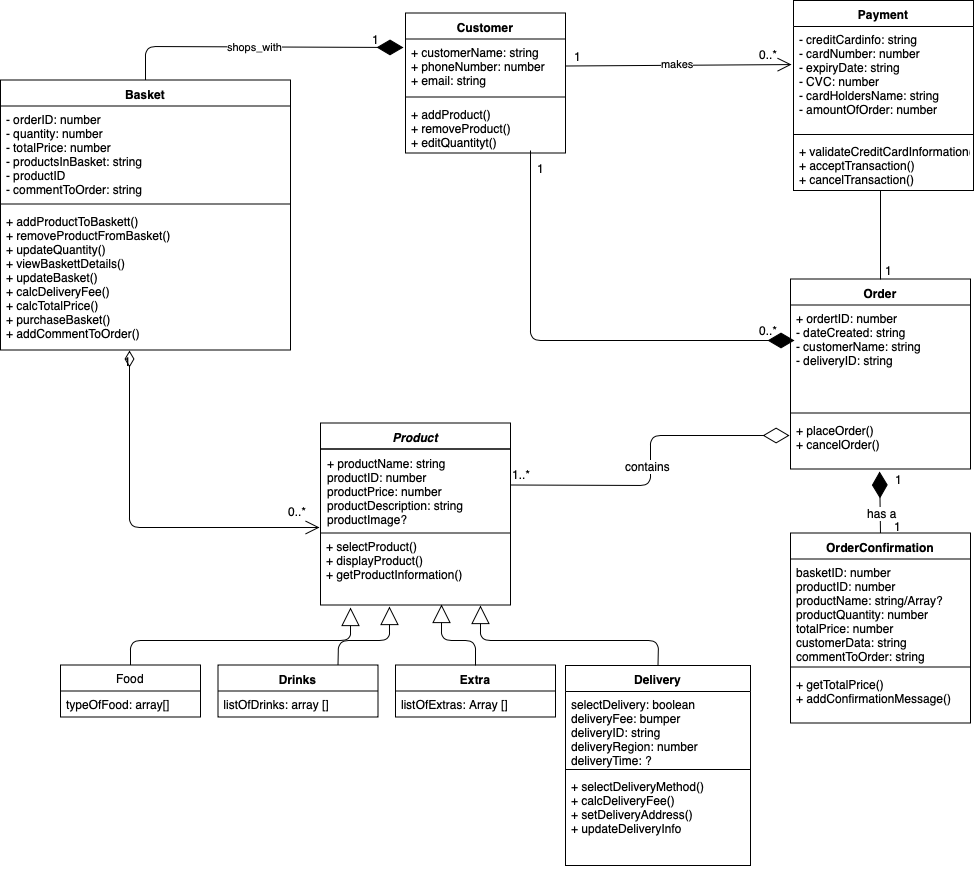

The diagram above was exported from draw.io. Its source (the exported page's mxGraphModel, read from the mxfile embedded in the PNG):
<mxGraphModel dx="2566" dy="814" grid="1" gridSize="10" guides="1" tooltips="1" connect="1" arrows="1" fold="1" page="1" pageScale="1" pageWidth="1169" pageHeight="827" math="0" shadow="0">
  <root>
    <mxCell id="0" />
    <mxCell id="1" parent="0" />
    <mxCell id="WKTzoyoX9BQ7uApisoEN-5" value="Product" style="swimlane;fontStyle=3;align=center;verticalAlign=top;childLayout=stackLayout;horizontal=1;startSize=26;horizontalStack=0;resizeParent=1;resizeParentMax=0;resizeLast=0;collapsible=1;marginBottom=0;" parent="1" vertex="1">
      <mxGeometry x="290" y="422.5" width="190" height="182" as="geometry" />
    </mxCell>
    <mxCell id="WKTzoyoX9BQ7uApisoEN-8" value="+ productName: string &#10;productID: number&#10;productPrice: number&#10;productDescription: string&#10;productImage?" style="text;strokeColor=#000000;fillColor=none;align=left;verticalAlign=top;spacingLeft=4;spacingRight=4;overflow=hidden;rotatable=0;points=[[0,0.5],[1,0.5]];portConstraint=eastwest;" parent="WKTzoyoX9BQ7uApisoEN-5" vertex="1">
      <mxGeometry y="26" width="190" height="84" as="geometry" />
    </mxCell>
    <mxCell id="WKTzoyoX9BQ7uApisoEN-6" value="+ selectProduct()&#10;+ displayProduct()&#10;+ getProductInformation()" style="text;strokeColor=none;fillColor=none;align=left;verticalAlign=top;spacingLeft=4;spacingRight=4;overflow=hidden;rotatable=0;points=[[0,0.5],[1,0.5]];portConstraint=eastwest;" parent="WKTzoyoX9BQ7uApisoEN-5" vertex="1">
      <mxGeometry y="110" width="190" height="72" as="geometry" />
    </mxCell>
    <mxCell id="WKTzoyoX9BQ7uApisoEN-38" value="Basket" style="swimlane;fontStyle=1;align=center;verticalAlign=top;childLayout=stackLayout;horizontal=1;startSize=26;horizontalStack=0;resizeParent=1;resizeParentMax=0;resizeLast=0;collapsible=1;marginBottom=0;" parent="1" vertex="1">
      <mxGeometry x="-30" y="79.5" width="290" height="270" as="geometry" />
    </mxCell>
    <mxCell id="WKTzoyoX9BQ7uApisoEN-39" value="- orderID: number&#10;- quantity: number&#10;- totalPrice: number&#10;- productsInBasket: string&#10;- productID&#10;- commentToOrder: string&#10;&#10;" style="text;strokeColor=none;fillColor=none;align=left;verticalAlign=top;spacingLeft=4;spacingRight=4;overflow=hidden;rotatable=0;points=[[0,0.5],[1,0.5]];portConstraint=eastwest;" parent="WKTzoyoX9BQ7uApisoEN-38" vertex="1">
      <mxGeometry y="26" width="290" height="94" as="geometry" />
    </mxCell>
    <mxCell id="WKTzoyoX9BQ7uApisoEN-40" value="" style="line;strokeWidth=1;fillColor=none;align=left;verticalAlign=middle;spacingTop=-1;spacingLeft=3;spacingRight=3;rotatable=0;labelPosition=right;points=[];portConstraint=eastwest;" parent="WKTzoyoX9BQ7uApisoEN-38" vertex="1">
      <mxGeometry y="120" width="290" height="8" as="geometry" />
    </mxCell>
    <mxCell id="WKTzoyoX9BQ7uApisoEN-41" value="+ addProductToBaskett()&#10;+ removeProductFromBasket()&#10;+ updateQuantity()&#10;+ viewBaskettDetails()&#10;+ updateBasket()&#10;+ calcDeliveryFee()&#10;+ calcTotalPrice()&#10;+ purchaseBasket()&#10;+ addCommentToOrder()&#10;" style="text;strokeColor=none;fillColor=none;align=left;verticalAlign=top;spacingLeft=4;spacingRight=4;overflow=hidden;rotatable=0;points=[[0,0.5],[1,0.5]];portConstraint=eastwest;" parent="WKTzoyoX9BQ7uApisoEN-38" vertex="1">
      <mxGeometry y="128" width="290" height="142" as="geometry" />
    </mxCell>
    <mxCell id="WKTzoyoX9BQ7uApisoEN-42" value="Payment" style="swimlane;fontStyle=1;align=center;verticalAlign=top;childLayout=stackLayout;horizontal=1;startSize=26;horizontalStack=0;resizeParent=1;resizeParentMax=0;resizeLast=0;collapsible=1;marginBottom=0;strokeColor=#000000;" parent="1" vertex="1">
      <mxGeometry x="763" width="180" height="190" as="geometry" />
    </mxCell>
    <mxCell id="WKTzoyoX9BQ7uApisoEN-43" value="- creditCardinfo: string&#10;- cardNumber: number&#10;- expiryDate: string&#10;- CVC: number&#10;- cardHoldersName: string&#10;- amountOfOrder: number" style="text;strokeColor=none;fillColor=none;align=left;verticalAlign=top;spacingLeft=4;spacingRight=4;overflow=hidden;rotatable=0;points=[[0,0.5],[1,0.5]];portConstraint=eastwest;" parent="WKTzoyoX9BQ7uApisoEN-42" vertex="1">
      <mxGeometry y="26" width="180" height="104" as="geometry" />
    </mxCell>
    <mxCell id="WKTzoyoX9BQ7uApisoEN-44" value="" style="line;strokeWidth=1;fillColor=none;align=left;verticalAlign=middle;spacingTop=-1;spacingLeft=3;spacingRight=3;rotatable=0;labelPosition=right;points=[];portConstraint=eastwest;" parent="WKTzoyoX9BQ7uApisoEN-42" vertex="1">
      <mxGeometry y="130" width="180" height="8" as="geometry" />
    </mxCell>
    <mxCell id="WKTzoyoX9BQ7uApisoEN-45" value="+ validateCreditCardInformation()&#10;+ acceptTransaction()&#10;+ cancelTransaction()" style="text;strokeColor=none;fillColor=none;align=left;verticalAlign=top;spacingLeft=4;spacingRight=4;overflow=hidden;rotatable=0;points=[[0,0.5],[1,0.5]];portConstraint=eastwest;" parent="WKTzoyoX9BQ7uApisoEN-42" vertex="1">
      <mxGeometry y="138" width="180" height="52" as="geometry" />
    </mxCell>
    <mxCell id="_W1IMvBsjATDuYvXSzq6-1" value="Drinks" style="swimlane;fontStyle=1;align=center;verticalAlign=top;childLayout=stackLayout;horizontal=1;startSize=26;horizontalStack=0;resizeParent=1;resizeParentMax=0;resizeLast=0;collapsible=1;marginBottom=0;" parent="1" vertex="1">
      <mxGeometry x="187.5" y="664.5" width="160" height="52" as="geometry" />
    </mxCell>
    <mxCell id="_W1IMvBsjATDuYvXSzq6-2" value="listOfDrinks: array []" style="text;strokeColor=none;fillColor=none;align=left;verticalAlign=top;spacingLeft=4;spacingRight=4;overflow=hidden;rotatable=0;points=[[0,0.5],[1,0.5]];portConstraint=eastwest;" parent="_W1IMvBsjATDuYvXSzq6-1" vertex="1">
      <mxGeometry y="26" width="160" height="26" as="geometry" />
    </mxCell>
    <mxCell id="_W1IMvBsjATDuYvXSzq6-14" value="Extra" style="swimlane;fontStyle=1;align=center;verticalAlign=top;childLayout=stackLayout;horizontal=1;startSize=26;horizontalStack=0;resizeParent=1;resizeParentMax=0;resizeLast=0;collapsible=1;marginBottom=0;" parent="1" vertex="1">
      <mxGeometry x="365" y="664.5" width="160" height="52" as="geometry" />
    </mxCell>
    <mxCell id="_W1IMvBsjATDuYvXSzq6-15" value="listOfExtras: Array []" style="text;strokeColor=none;fillColor=none;align=left;verticalAlign=top;spacingLeft=4;spacingRight=4;overflow=hidden;rotatable=0;points=[[0,0.5],[1,0.5]];portConstraint=eastwest;" parent="_W1IMvBsjATDuYvXSzq6-14" vertex="1">
      <mxGeometry y="26" width="160" height="26" as="geometry" />
    </mxCell>
    <mxCell id="_W1IMvBsjATDuYvXSzq6-18" value="Delivery" style="swimlane;fontStyle=1;align=center;verticalAlign=top;childLayout=stackLayout;horizontal=1;startSize=26;horizontalStack=0;resizeParent=1;resizeParentMax=0;resizeLast=0;collapsible=1;marginBottom=0;" parent="1" vertex="1">
      <mxGeometry x="535" y="665" width="185" height="200" as="geometry" />
    </mxCell>
    <mxCell id="BTT1Wvnna2sYC3ly7T8T-30" value="" style="endArrow=block;endSize=16;endFill=0;html=1;entryX=0.637;entryY=0.993;entryDx=0;entryDy=0;entryPerimeter=0;" parent="_W1IMvBsjATDuYvXSzq6-18" target="WKTzoyoX9BQ7uApisoEN-6" edge="1">
      <mxGeometry width="160" relative="1" as="geometry">
        <mxPoint x="-90" as="sourcePoint" />
        <mxPoint x="70" as="targetPoint" />
        <Array as="points">
          <mxPoint x="-90" y="-25" />
          <mxPoint x="-124" y="-25" />
        </Array>
      </mxGeometry>
    </mxCell>
    <mxCell id="_W1IMvBsjATDuYvXSzq6-19" value="selectDelivery: boolean&#10;deliveryFee: bumper&#10;deliveryID: string&#10;deliveryRegion: number&#10;deliveryTime: ?" style="text;strokeColor=none;fillColor=none;align=left;verticalAlign=top;spacingLeft=4;spacingRight=4;overflow=hidden;rotatable=0;points=[[0,0.5],[1,0.5]];portConstraint=eastwest;" parent="_W1IMvBsjATDuYvXSzq6-18" vertex="1">
      <mxGeometry y="26" width="185" height="74" as="geometry" />
    </mxCell>
    <mxCell id="_W1IMvBsjATDuYvXSzq6-20" value="" style="line;strokeWidth=1;fillColor=none;align=left;verticalAlign=middle;spacingTop=-1;spacingLeft=3;spacingRight=3;rotatable=0;labelPosition=right;points=[];portConstraint=eastwest;" parent="_W1IMvBsjATDuYvXSzq6-18" vertex="1">
      <mxGeometry y="100" width="185" height="8" as="geometry" />
    </mxCell>
    <mxCell id="_W1IMvBsjATDuYvXSzq6-21" value="+ selectDeliveryMethod()&#10;+ calcDeliveryFee()&#10;+ setDeliveryAddress()&#10;+ updateDeliveryInfo" style="text;strokeColor=none;fillColor=none;align=left;verticalAlign=top;spacingLeft=4;spacingRight=4;overflow=hidden;rotatable=0;points=[[0,0.5],[1,0.5]];portConstraint=eastwest;" parent="_W1IMvBsjATDuYvXSzq6-18" vertex="1">
      <mxGeometry y="108" width="185" height="92" as="geometry" />
    </mxCell>
    <mxCell id="_W1IMvBsjATDuYvXSzq6-79" value="Food" style="swimlane;fontStyle=0;childLayout=stackLayout;horizontal=1;startSize=26;fillColor=none;horizontalStack=0;resizeParent=1;resizeParentMax=0;resizeLast=0;collapsible=1;marginBottom=0;" parent="1" vertex="1">
      <mxGeometry x="30" y="664.5" width="140" height="52" as="geometry" />
    </mxCell>
    <mxCell id="_W1IMvBsjATDuYvXSzq6-80" value="typeOfFood: array[]" style="text;strokeColor=none;fillColor=none;align=left;verticalAlign=top;spacingLeft=4;spacingRight=4;overflow=hidden;rotatable=0;points=[[0,0.5],[1,0.5]];portConstraint=eastwest;" parent="_W1IMvBsjATDuYvXSzq6-79" vertex="1">
      <mxGeometry y="26" width="140" height="26" as="geometry" />
    </mxCell>
    <mxCell id="QPRbfnBizexgPWACVOTy-3" value="Order" style="swimlane;fontStyle=1;align=center;verticalAlign=top;childLayout=stackLayout;horizontal=1;startSize=26;horizontalStack=0;resizeParent=1;resizeParentMax=0;resizeLast=0;collapsible=1;marginBottom=0;strokeColor=#000000;" parent="1" vertex="1">
      <mxGeometry x="760" y="278.5" width="180" height="190" as="geometry" />
    </mxCell>
    <mxCell id="QPRbfnBizexgPWACVOTy-4" value="+ ordertID: number&#10;- dateCreated: string&#10;- customerName: string&#10;- deliveryID: string" style="text;strokeColor=none;fillColor=none;align=left;verticalAlign=top;spacingLeft=4;spacingRight=4;overflow=hidden;rotatable=0;points=[[0,0.5],[1,0.5]];portConstraint=eastwest;" parent="QPRbfnBizexgPWACVOTy-3" vertex="1">
      <mxGeometry y="26" width="180" height="104" as="geometry" />
    </mxCell>
    <mxCell id="QPRbfnBizexgPWACVOTy-5" value="" style="line;strokeWidth=1;fillColor=none;align=left;verticalAlign=middle;spacingTop=-1;spacingLeft=3;spacingRight=3;rotatable=0;labelPosition=right;points=[];portConstraint=eastwest;" parent="QPRbfnBizexgPWACVOTy-3" vertex="1">
      <mxGeometry y="130" width="180" height="8" as="geometry" />
    </mxCell>
    <mxCell id="QPRbfnBizexgPWACVOTy-6" value="+ placeOrder()&#10;+ cancelOrder()" style="text;strokeColor=none;fillColor=none;align=left;verticalAlign=top;spacingLeft=4;spacingRight=4;overflow=hidden;rotatable=0;points=[[0,0.5],[1,0.5]];portConstraint=eastwest;" parent="QPRbfnBizexgPWACVOTy-3" vertex="1">
      <mxGeometry y="138" width="180" height="52" as="geometry" />
    </mxCell>
    <mxCell id="QPRbfnBizexgPWACVOTy-7" value="OrderConfirmation" style="swimlane;fontStyle=1;align=center;verticalAlign=top;childLayout=stackLayout;horizontal=1;startSize=26;horizontalStack=0;resizeParent=1;resizeParentMax=0;resizeLast=0;collapsible=1;marginBottom=0;strokeColor=#000000;" parent="1" vertex="1">
      <mxGeometry x="760" y="532.5" width="180" height="190" as="geometry" />
    </mxCell>
    <mxCell id="QPRbfnBizexgPWACVOTy-8" value="basketID: number&#10;productID: number&#10;productName: string/Array?&#10;productQuantity: number&#10;totalPrice: number&#10;customerData: string&#10;commentToOrder: string" style="text;strokeColor=none;fillColor=none;align=left;verticalAlign=top;spacingLeft=4;spacingRight=4;overflow=hidden;rotatable=0;points=[[0,0.5],[1,0.5]];portConstraint=eastwest;" parent="QPRbfnBizexgPWACVOTy-7" vertex="1">
      <mxGeometry y="26" width="180" height="104" as="geometry" />
    </mxCell>
    <mxCell id="QPRbfnBizexgPWACVOTy-9" value="" style="line;strokeWidth=1;fillColor=none;align=left;verticalAlign=middle;spacingTop=-1;spacingLeft=3;spacingRight=3;rotatable=0;labelPosition=right;points=[];portConstraint=eastwest;" parent="QPRbfnBizexgPWACVOTy-7" vertex="1">
      <mxGeometry y="130" width="180" height="8" as="geometry" />
    </mxCell>
    <mxCell id="QPRbfnBizexgPWACVOTy-10" value="+ getTotalPrice()&#10;+ addConfirmationMessage()" style="text;strokeColor=none;fillColor=none;align=left;verticalAlign=top;spacingLeft=4;spacingRight=4;overflow=hidden;rotatable=0;points=[[0,0.5],[1,0.5]];portConstraint=eastwest;" parent="QPRbfnBizexgPWACVOTy-7" vertex="1">
      <mxGeometry y="138" width="180" height="52" as="geometry" />
    </mxCell>
    <mxCell id="BTT1Wvnna2sYC3ly7T8T-4" value="shops_with" style="endArrow=diamondThin;endFill=1;endSize=24;html=1;exitX=0.5;exitY=0;exitDx=0;exitDy=0;" parent="1" source="WKTzoyoX9BQ7uApisoEN-38" edge="1">
      <mxGeometry width="160" relative="1" as="geometry">
        <mxPoint x="110" y="46" as="sourcePoint" />
        <mxPoint x="373" y="47" as="targetPoint" />
        <Array as="points">
          <mxPoint x="115" y="46" />
        </Array>
      </mxGeometry>
    </mxCell>
    <mxCell id="BTT1Wvnna2sYC3ly7T8T-21" value="1&lt;br&gt;" style="text;html=1;resizable=0;points=[];autosize=1;align=left;verticalAlign=top;spacingTop=-4;" parent="1" vertex="1">
      <mxGeometry x="92" y="351.5" width="20" height="10" as="geometry" />
    </mxCell>
    <mxCell id="BTT1Wvnna2sYC3ly7T8T-22" value="0..*" style="text;html=1;resizable=0;points=[];autosize=1;align=left;verticalAlign=top;spacingTop=-4;" parent="1" vertex="1">
      <mxGeometry x="256" y="502" width="30" height="10" as="geometry" />
    </mxCell>
    <mxCell id="BTT1Wvnna2sYC3ly7T8T-23" value="1" style="text;html=1;resizable=0;points=[];autosize=1;align=left;verticalAlign=top;spacingTop=-4;" parent="1" vertex="1">
      <mxGeometry x="340" y="30" width="20" height="10" as="geometry" />
    </mxCell>
    <mxCell id="BTT1Wvnna2sYC3ly7T8T-26" value="" style="endArrow=block;endSize=16;endFill=0;html=1;exitX=0.5;exitY=0;exitDx=0;exitDy=0;entryX=0.158;entryY=1.035;entryDx=0;entryDy=0;entryPerimeter=0;" parent="1" source="_W1IMvBsjATDuYvXSzq6-79" target="WKTzoyoX9BQ7uApisoEN-6" edge="1">
      <mxGeometry width="160" relative="1" as="geometry">
        <mxPoint x="35" y="560" as="sourcePoint" />
        <mxPoint x="195" y="560" as="targetPoint" />
        <Array as="points">
          <mxPoint x="100" y="640" />
          <mxPoint x="320" y="640" />
        </Array>
      </mxGeometry>
    </mxCell>
    <mxCell id="BTT1Wvnna2sYC3ly7T8T-28" value="" style="endArrow=block;endSize=16;endFill=0;html=1;entryX=0.363;entryY=1.021;entryDx=0;entryDy=0;entryPerimeter=0;exitX=0.75;exitY=0;exitDx=0;exitDy=0;" parent="1" source="_W1IMvBsjATDuYvXSzq6-1" target="WKTzoyoX9BQ7uApisoEN-6" edge="1">
      <mxGeometry width="160" relative="1" as="geometry">
        <mxPoint x="270" y="657" as="sourcePoint" />
        <mxPoint x="440" y="657" as="targetPoint" />
        <Array as="points">
          <mxPoint x="308" y="640" />
          <mxPoint x="359" y="640" />
        </Array>
      </mxGeometry>
    </mxCell>
    <mxCell id="BTT1Wvnna2sYC3ly7T8T-29" style="edgeStyle=none;rounded=0;orthogonalLoop=1;jettySize=auto;html=1;entryX=0.5;entryY=0;entryDx=0;entryDy=0;" parent="1" source="_W1IMvBsjATDuYvXSzq6-1" target="_W1IMvBsjATDuYvXSzq6-1" edge="1">
      <mxGeometry relative="1" as="geometry" />
    </mxCell>
    <mxCell id="BTT1Wvnna2sYC3ly7T8T-31" value="" style="endArrow=block;endSize=16;endFill=0;html=1;exitX=0.5;exitY=0;exitDx=0;exitDy=0;entryX=0.842;entryY=1.007;entryDx=0;entryDy=0;entryPerimeter=0;" parent="1" source="_W1IMvBsjATDuYvXSzq6-18" target="WKTzoyoX9BQ7uApisoEN-6" edge="1">
      <mxGeometry width="160" relative="1" as="geometry">
        <mxPoint x="540" y="570" as="sourcePoint" />
        <mxPoint x="700" y="570" as="targetPoint" />
        <Array as="points">
          <mxPoint x="628" y="640" />
          <mxPoint x="450" y="640" />
        </Array>
      </mxGeometry>
    </mxCell>
    <mxCell id="BTT1Wvnna2sYC3ly7T8T-34" value="makes" style="endArrow=open;endFill=1;endSize=12;html=1;entryX=-0.011;entryY=0.366;entryDx=0;entryDy=0;entryPerimeter=0;exitX=1;exitY=0.5;exitDx=0;exitDy=0;" parent="1" source="84nDKl_AJqCo-xtaJHAv-18" target="WKTzoyoX9BQ7uApisoEN-43" edge="1">
      <mxGeometry x="0.012" y="1" width="160" relative="1" as="geometry">
        <mxPoint x="590" y="59" as="sourcePoint" />
        <mxPoint x="720" y="71" as="targetPoint" />
        <mxPoint as="offset" />
      </mxGeometry>
    </mxCell>
    <mxCell id="BTT1Wvnna2sYC3ly7T8T-35" value="1" style="text;html=1;resizable=0;points=[];autosize=1;align=left;verticalAlign=top;spacingTop=-4;" parent="1" vertex="1">
      <mxGeometry x="541.5" y="47" width="20" height="10" as="geometry" />
    </mxCell>
    <mxCell id="BTT1Wvnna2sYC3ly7T8T-36" value="0..*" style="text;html=1;resizable=0;points=[];autosize=1;align=left;verticalAlign=top;spacingTop=-4;" parent="1" vertex="1">
      <mxGeometry x="727" y="45" width="30" height="10" as="geometry" />
    </mxCell>
    <mxCell id="BTT1Wvnna2sYC3ly7T8T-37" value="" style="endArrow=none;html=1;edgeStyle=orthogonalEdgeStyle;exitX=0.483;exitY=1;exitDx=0;exitDy=0;exitPerimeter=0;entryX=0.5;entryY=0;entryDx=0;entryDy=0;" parent="1" source="WKTzoyoX9BQ7uApisoEN-45" target="QPRbfnBizexgPWACVOTy-3" edge="1">
      <mxGeometry relative="1" as="geometry">
        <mxPoint x="883" y="230" as="sourcePoint" />
        <mxPoint x="1043" y="230" as="targetPoint" />
      </mxGeometry>
    </mxCell>
    <mxCell id="BTT1Wvnna2sYC3ly7T8T-38" value="&lt;br&gt;" style="resizable=0;html=1;align=left;verticalAlign=bottom;labelBackgroundColor=#ffffff;fontSize=10;" parent="BTT1Wvnna2sYC3ly7T8T-37" connectable="0" vertex="1">
      <mxGeometry x="-1" relative="1" as="geometry" />
    </mxCell>
    <mxCell id="BTT1Wvnna2sYC3ly7T8T-39" value="" style="resizable=0;html=1;align=right;verticalAlign=bottom;labelBackgroundColor=#ffffff;fontSize=10;" parent="BTT1Wvnna2sYC3ly7T8T-37" connectable="0" vertex="1">
      <mxGeometry x="1" relative="1" as="geometry" />
    </mxCell>
    <mxCell id="BTT1Wvnna2sYC3ly7T8T-40" value="1" style="text;html=1;resizable=0;points=[];autosize=1;align=left;verticalAlign=top;spacingTop=-4;" parent="1" vertex="1">
      <mxGeometry x="853" y="261" width="20" height="10" as="geometry" />
    </mxCell>
    <mxCell id="BTT1Wvnna2sYC3ly7T8T-41" value="" style="endArrow=diamondThin;endFill=1;endSize=24;html=1;entryX=0.495;entryY=1.048;entryDx=0;entryDy=0;entryPerimeter=0;exitX=0.5;exitY=0;exitDx=0;exitDy=0;" parent="1" source="QPRbfnBizexgPWACVOTy-7" target="QPRbfnBizexgPWACVOTy-6" edge="1">
      <mxGeometry width="160" relative="1" as="geometry">
        <mxPoint x="990" y="590" as="sourcePoint" />
        <mxPoint x="1150" y="590" as="targetPoint" />
      </mxGeometry>
    </mxCell>
    <mxCell id="BTT1Wvnna2sYC3ly7T8T-42" value="has a" style="text;html=1;resizable=0;points=[];align=center;verticalAlign=middle;labelBackgroundColor=#ffffff;" parent="BTT1Wvnna2sYC3ly7T8T-41" vertex="1" connectable="0">
      <mxGeometry x="-0.3347" y="-1" relative="1" as="geometry">
        <mxPoint as="offset" />
      </mxGeometry>
    </mxCell>
    <mxCell id="BTT1Wvnna2sYC3ly7T8T-43" value="1" style="text;html=1;resizable=0;points=[];autosize=1;align=left;verticalAlign=top;spacingTop=-4;" parent="1" vertex="1">
      <mxGeometry x="863" y="470" width="20" height="10" as="geometry" />
    </mxCell>
    <mxCell id="BTT1Wvnna2sYC3ly7T8T-44" value="1&lt;br&gt;" style="text;html=1;resizable=0;points=[];autosize=1;align=left;verticalAlign=top;spacingTop=-4;" parent="1" vertex="1">
      <mxGeometry x="862" y="517" width="20" height="10" as="geometry" />
    </mxCell>
    <mxCell id="BTT1Wvnna2sYC3ly7T8T-45" value="" style="endArrow=diamondThin;endFill=0;endSize=24;html=1;entryX=-0.005;entryY=0.356;entryDx=0;entryDy=0;entryPerimeter=0;" parent="1" target="QPRbfnBizexgPWACVOTy-6" edge="1">
      <mxGeometry width="160" relative="1" as="geometry">
        <mxPoint x="480" y="484.5" as="sourcePoint" />
        <mxPoint x="640" y="484.5" as="targetPoint" />
        <Array as="points">
          <mxPoint x="620" y="485" />
          <mxPoint x="620" y="435" />
        </Array>
      </mxGeometry>
    </mxCell>
    <mxCell id="BTT1Wvnna2sYC3ly7T8T-47" value="contains" style="text;html=1;resizable=0;points=[];align=center;verticalAlign=middle;labelBackgroundColor=#ffffff;" parent="BTT1Wvnna2sYC3ly7T8T-45" vertex="1" connectable="0">
      <mxGeometry x="-0.0393" y="4" relative="1" as="geometry">
        <mxPoint x="1" y="-2.5" as="offset" />
      </mxGeometry>
    </mxCell>
    <mxCell id="BTT1Wvnna2sYC3ly7T8T-46" value="1..*" style="text;html=1;resizable=0;points=[];autosize=1;align=left;verticalAlign=top;spacingTop=-4;" parent="1" vertex="1">
      <mxGeometry x="480" y="465" width="30" height="10" as="geometry" />
    </mxCell>
    <mxCell id="BTT1Wvnna2sYC3ly7T8T-48" value="" style="endArrow=diamondThin;endFill=1;endSize=24;html=1;" parent="1" edge="1">
      <mxGeometry width="160" relative="1" as="geometry">
        <mxPoint x="500" y="150" as="sourcePoint" />
        <mxPoint x="764" y="340" as="targetPoint" />
        <Array as="points">
          <mxPoint x="500" y="340" />
        </Array>
      </mxGeometry>
    </mxCell>
    <mxCell id="BTT1Wvnna2sYC3ly7T8T-49" value="0..*" style="text;html=1;resizable=0;points=[];autosize=1;align=left;verticalAlign=top;spacingTop=-4;" parent="1" vertex="1">
      <mxGeometry x="727" y="321" width="30" height="10" as="geometry" />
    </mxCell>
    <mxCell id="BTT1Wvnna2sYC3ly7T8T-52" value="1&lt;br&gt;" style="text;html=1;resizable=0;points=[];autosize=1;align=left;verticalAlign=top;spacingTop=-4;" parent="1" vertex="1">
      <mxGeometry x="505" y="159" width="20" height="10" as="geometry" />
    </mxCell>
    <mxCell id="84nDKl_AJqCo-xtaJHAv-5" value="" style="endArrow=open;html=1;endSize=12;startArrow=diamondThin;startSize=14;startFill=0;edgeStyle=orthogonalEdgeStyle;align=left;verticalAlign=bottom;exitX=0.367;exitY=-0.15;exitDx=0;exitDy=0;exitPerimeter=0;entryX=-0.005;entryY=0.935;entryDx=0;entryDy=0;entryPerimeter=0;" edge="1" parent="1" source="BTT1Wvnna2sYC3ly7T8T-21" target="WKTzoyoX9BQ7uApisoEN-8">
      <mxGeometry x="0.2912" y="207" relative="1" as="geometry">
        <mxPoint x="81" y="407.5" as="sourcePoint" />
        <mxPoint x="241" y="407.5" as="targetPoint" />
        <mxPoint as="offset" />
      </mxGeometry>
    </mxCell>
    <mxCell id="84nDKl_AJqCo-xtaJHAv-17" value="Customer" style="swimlane;fontStyle=1;align=center;verticalAlign=top;childLayout=stackLayout;horizontal=1;startSize=26;horizontalStack=0;resizeParent=1;resizeParentMax=0;resizeLast=0;collapsible=1;marginBottom=0;" vertex="1" parent="1">
      <mxGeometry x="375" y="12.5" width="160" height="140" as="geometry" />
    </mxCell>
    <mxCell id="84nDKl_AJqCo-xtaJHAv-18" value="+ customerName: string&#10;+ phoneNumber: number&#10;+ email: string" style="text;strokeColor=none;fillColor=none;align=left;verticalAlign=top;spacingLeft=4;spacingRight=4;overflow=hidden;rotatable=0;points=[[0,0.5],[1,0.5]];portConstraint=eastwest;" vertex="1" parent="84nDKl_AJqCo-xtaJHAv-17">
      <mxGeometry y="26" width="160" height="54" as="geometry" />
    </mxCell>
    <mxCell id="84nDKl_AJqCo-xtaJHAv-19" value="" style="line;strokeWidth=1;fillColor=none;align=left;verticalAlign=middle;spacingTop=-1;spacingLeft=3;spacingRight=3;rotatable=0;labelPosition=right;points=[];portConstraint=eastwest;" vertex="1" parent="84nDKl_AJqCo-xtaJHAv-17">
      <mxGeometry y="80" width="160" height="8" as="geometry" />
    </mxCell>
    <mxCell id="84nDKl_AJqCo-xtaJHAv-20" value="+ addProduct()&#10;+ removeProduct()&#10;+ editQuantityt()" style="text;strokeColor=none;fillColor=none;align=left;verticalAlign=top;spacingLeft=4;spacingRight=4;overflow=hidden;rotatable=0;points=[[0,0.5],[1,0.5]];portConstraint=eastwest;" vertex="1" parent="84nDKl_AJqCo-xtaJHAv-17">
      <mxGeometry y="88" width="160" height="52" as="geometry" />
    </mxCell>
  </root>
</mxGraphModel>